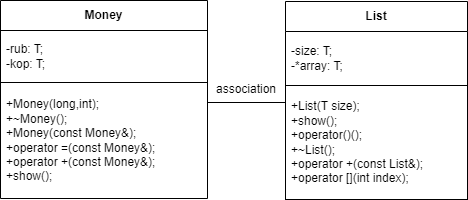

The diagram above was exported from draw.io. Its source (the exported page's mxGraphModel, read from the mxfile embedded in the PNG):
<mxGraphModel dx="662" dy="433" grid="0" gridSize="10" guides="1" tooltips="1" connect="1" arrows="1" fold="1" page="1" pageScale="1" pageWidth="827" pageHeight="1169" background="#ffffff" math="0" shadow="0">
  <root>
    <mxCell id="WIyWlLk6GJQsqaUBKTNV-0" />
    <mxCell id="WIyWlLk6GJQsqaUBKTNV-1" parent="WIyWlLk6GJQsqaUBKTNV-0" />
    <mxCell id="Io5LyTrzlq6O9lvFtXFH-2" value="&lt;b&gt;Money&lt;/b&gt;" style="swimlane;fontStyle=0;childLayout=stackLayout;horizontal=1;startSize=30;horizontalStack=0;resizeParent=1;resizeParentMax=0;resizeLast=0;collapsible=1;marginBottom=0;whiteSpace=wrap;html=1;" vertex="1" parent="WIyWlLk6GJQsqaUBKTNV-1">
      <mxGeometry x="330" y="104" width="207" height="198" as="geometry" />
    </mxCell>
    <mxCell id="Io5LyTrzlq6O9lvFtXFH-3" value="-rub: T;&lt;br&gt;-kop: T;" style="text;strokeColor=default;fillColor=none;align=left;verticalAlign=middle;spacingLeft=4;spacingRight=4;overflow=hidden;points=[[0,0.5],[1,0.5]];portConstraint=eastwest;rotatable=0;whiteSpace=wrap;html=1;" vertex="1" parent="Io5LyTrzlq6O9lvFtXFH-2">
      <mxGeometry y="30" width="207" height="52" as="geometry" />
    </mxCell>
    <mxCell id="Io5LyTrzlq6O9lvFtXFH-4" value="+Money(long,int);&lt;br&gt;+~Money();&lt;br&gt;+Money(const Money&amp;amp;);&lt;br&gt;+operator =(const Money&amp;amp;);&lt;br&gt;+operator +(const Money&amp;amp;);&lt;br&gt;+show();" style="text;strokeColor=none;fillColor=none;align=left;verticalAlign=middle;spacingLeft=4;spacingRight=4;overflow=hidden;points=[[0,0.5],[1,0.5]];portConstraint=eastwest;rotatable=0;whiteSpace=wrap;html=1;" vertex="1" parent="Io5LyTrzlq6O9lvFtXFH-2">
      <mxGeometry y="82" width="207" height="116" as="geometry" />
    </mxCell>
    <mxCell id="Io5LyTrzlq6O9lvFtXFH-10" value="&lt;b&gt;List&lt;/b&gt;" style="swimlane;fontStyle=0;childLayout=stackLayout;horizontal=1;startSize=30;horizontalStack=0;resizeParent=1;resizeParentMax=0;resizeLast=0;collapsible=1;marginBottom=0;whiteSpace=wrap;html=1;" vertex="1" parent="WIyWlLk6GJQsqaUBKTNV-1">
      <mxGeometry x="615" y="105" width="182" height="198" as="geometry" />
    </mxCell>
    <mxCell id="Io5LyTrzlq6O9lvFtXFH-11" value="-size: T;&lt;br&gt;-*array: T;" style="text;strokeColor=none;fillColor=none;align=left;verticalAlign=middle;spacingLeft=4;spacingRight=4;overflow=hidden;points=[[0,0.5],[1,0.5]];portConstraint=eastwest;rotatable=0;whiteSpace=wrap;html=1;" vertex="1" parent="Io5LyTrzlq6O9lvFtXFH-10">
      <mxGeometry y="30" width="182" height="54" as="geometry" />
    </mxCell>
    <mxCell id="Io5LyTrzlq6O9lvFtXFH-12" value="+List(T size);&lt;br&gt;+show();&lt;br&gt;+operator()();&lt;br&gt;+~List();&lt;br&gt;+operator +(const List&amp;amp;);&lt;br&gt;+operator [](int index);" style="text;strokeColor=default;fillColor=none;align=left;verticalAlign=middle;spacingLeft=4;spacingRight=4;overflow=hidden;points=[[0,0.5],[1,0.5]];portConstraint=eastwest;rotatable=0;whiteSpace=wrap;html=1;" vertex="1" parent="Io5LyTrzlq6O9lvFtXFH-10">
      <mxGeometry y="84" width="182" height="114" as="geometry" />
    </mxCell>
    <mxCell id="Io5LyTrzlq6O9lvFtXFH-14" value="" style="endArrow=none;html=1;rounded=0;" edge="1" parent="WIyWlLk6GJQsqaUBKTNV-1">
      <mxGeometry width="50" height="50" relative="1" as="geometry">
        <mxPoint x="537" y="206" as="sourcePoint" />
        <mxPoint x="615" y="206" as="targetPoint" />
      </mxGeometry>
    </mxCell>
    <mxCell id="Io5LyTrzlq6O9lvFtXFH-15" value="association" style="text;html=1;strokeColor=none;fillColor=none;align=center;verticalAlign=middle;whiteSpace=wrap;rounded=0;" vertex="1" parent="WIyWlLk6GJQsqaUBKTNV-1">
      <mxGeometry x="546" y="178" width="60" height="30" as="geometry" />
    </mxCell>
  </root>
</mxGraphModel>